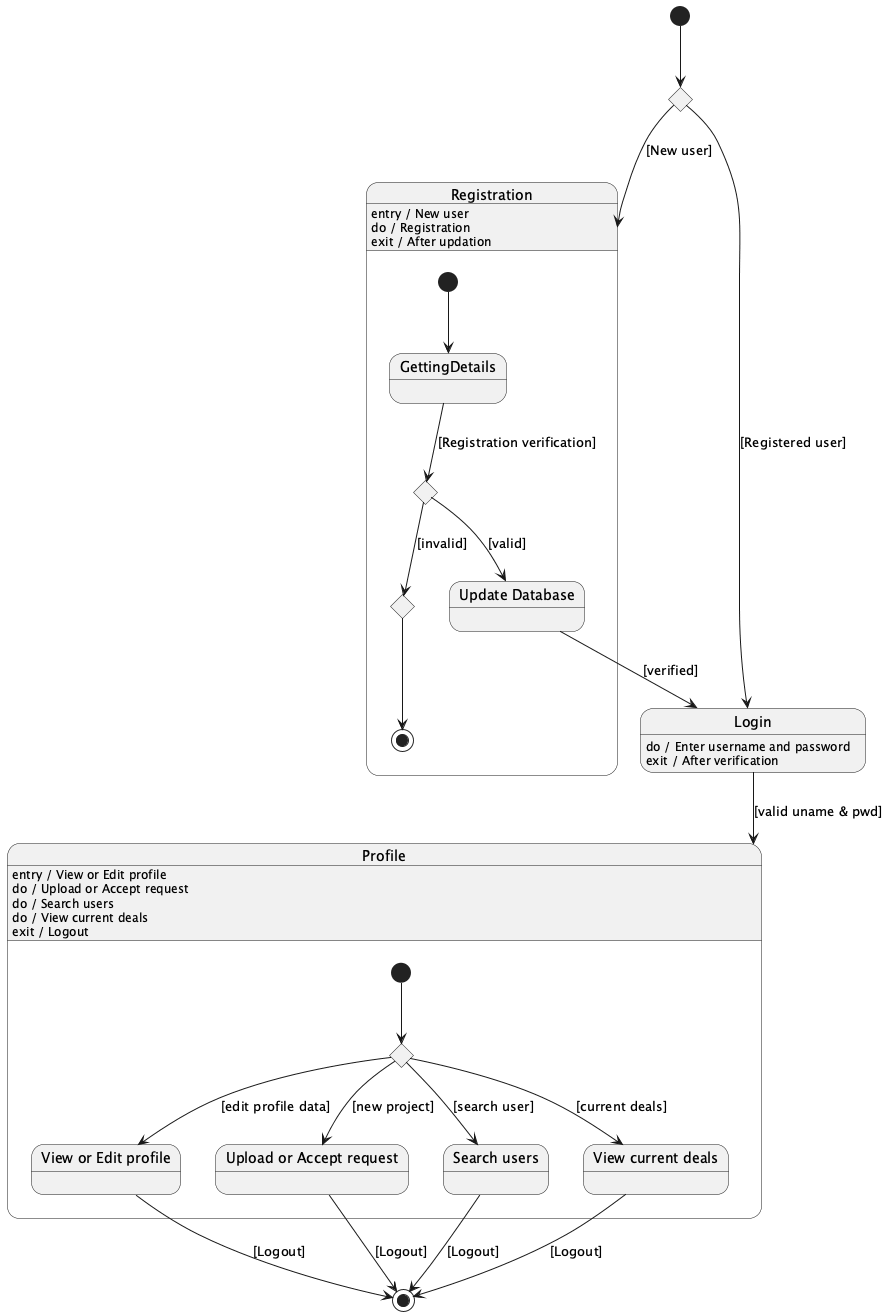

The diagram above was rendered by PlantUML. Its source (embedded in the PNG):
@startuml
[*] --> UserType

state UserType <<choice>>
UserType --> Registration : [New user]
UserType --> Login : [Registered user]

state "Registration" as Registration {
    [*] --> GettingDetails

    state GettingDetails
    state ChoiceReg <<choice>>
    state "Update Database" as UpdateDB
    state EndInvalid <<choice>>

    GettingDetails --> ChoiceReg : [Registration verification]
    ChoiceReg --> UpdateDB : [valid]
    ChoiceReg --> EndInvalid : [invalid]

    EndInvalid --> [*]
}

Registration : entry / New user
Registration : do / Registration
Registration : exit / After updation

UpdateDB --> Login : [verified]

state Login
Login : do / Enter username and password
Login : exit / After verification

Login --> Profile : [valid uname & pwd]

state "Profile" as Profile {
    [*] --> ChoiceProfile

    state ChoiceProfile <<choice>>
    state "View or Edit profile" as EditProfile
    state "Upload or Accept request" as UploadReq
    state "Search users" as SearchUsers
    state "View current deals" as ViewDeals

    ChoiceProfile --> EditProfile : [edit profile data]
    ChoiceProfile --> UploadReq : [new project]
    ChoiceProfile --> SearchUsers : [search user]
    ChoiceProfile --> ViewDeals : [current deals]


}

Profile : entry / View or Edit profile
Profile : do / Upload or Accept request
Profile : do / Search users
Profile : do / View current deals
Profile : exit / Logout

    EditProfile --> [*] : [Logout]
    UploadReq --> [*] : [Logout]
    SearchUsers --> [*] : [Logout]
    ViewDeals --> [*] : [Logout]

@enduml